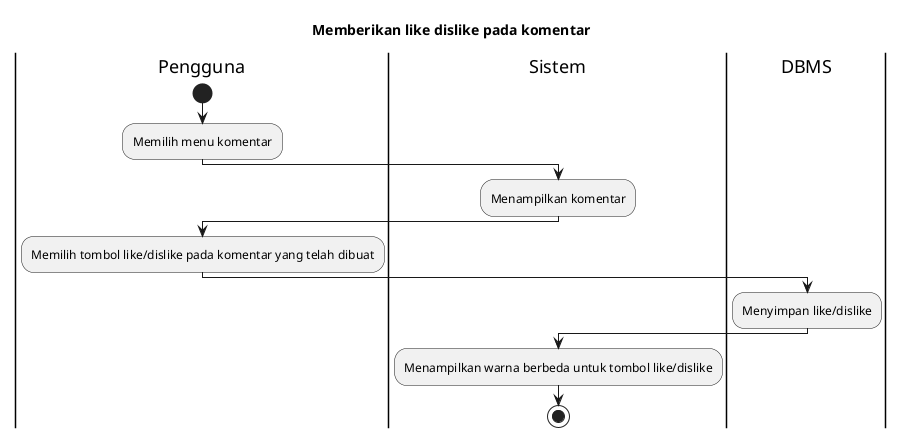

The diagram above was rendered by PlantUML. Its source (embedded in the PNG):
@startuml
title Memberikan like dislike pada komentar
 
|Pengguna|
start
:Memilih menu komentar;

|Sistem|
:Menampilkan komentar;

|Pengguna|
:Memilih tombol like/dislike pada komentar yang telah dibuat;

|DBMS|
:Menyimpan like/dislike;

|Sistem|
:Menampilkan warna berbeda untuk tombol like/dislike;

stop
@enduml